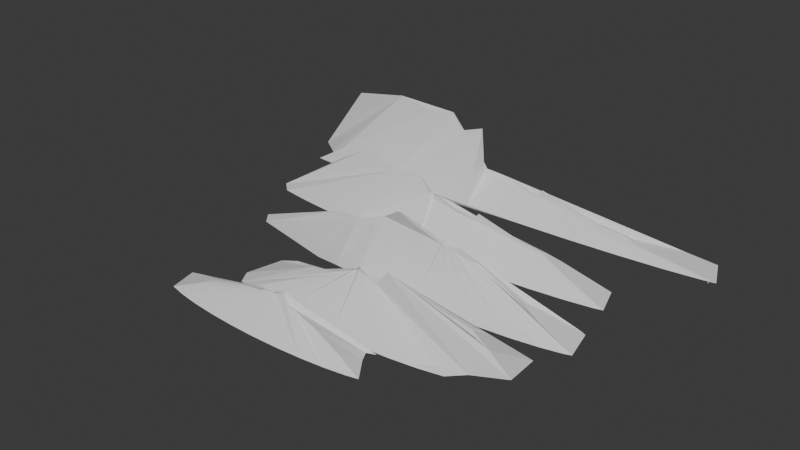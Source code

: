 # Source: mountains.blend  (saved by Blender 5.0.118; exported with 4.5.12 LTS)
import bpy
from mathutils import Matrix  # noqa: F401  (used for matrix-valued properties, if any)

bpy.ops.wm.read_factory_settings(use_empty=True)
scene = bpy.context.scene
scene.name = 'Scene'

# ---- collections
col_collection = bpy.data.collections.new('Collection'); scene.collection.children.link(col_collection)

# ---- world
world_world = bpy.data.worlds.new('World'); scene.world = world_world
world_world.use_nodes = True; world_world.node_tree.nodes.clear()
_N = world_world.node_tree.nodes; _L = world_world.node_tree.links
n0 = _N.new('ShaderNodeOutputWorld'); n0.name = 'World Output'; n0.location = (200, 100)
n1 = _N.new('ShaderNodeBackground'); n1.name = 'Background'; n1.location = (-200, 100)
n1.inputs[0].default_value = (0.05088, 0.05088, 0.05088, 1.0)
_L.new(n1.outputs[0], n0.inputs[0])
n0.is_active_output = True
world_world.color = (0.05088, 0.05088, 0.05088)
world_world.sun_shadow_jitter_overblur = 0.0

# ---- meshes
me_cone = bpy.data.meshes.new('Cone')
me_cone.from_pydata([(3.022, -18.96, -2.39), (0.01208, -18.88, -2.39), (-2.882, -18.66, -2.39), (-5.55, -18.3, -2.39), (-7.888, -17.82, -2.39), (-7.888, -12.33, -2.39), (-5.55, -11.85, -2.39), (-2.882, -11.49, -2.39), (0.01208, -11.27, -2.39), (3.022, -11.19, -2.39), (6.032, -11.27, -2.39), (8.927, -11.49, -2.39), (11.59, -11.85, -2.39), (13.93, -12.33, -2.39), (15.85, -17.23, -1.72), (13.93, -17.82, -2.39), (11.59, -18.3, -2.39), (8.927, -18.66, -2.39), (6.032, -18.88, -2.39), (3.022, -15.42, 2.158), (2.788, -15.37, 2.009), (2.677, -14.87, 2.101), (2.829, -14.83, 2.277), (3.022, -14.8, 2.242), (3.265, -14.77, 2.198), (3.57, -14.74, 2.139), (3.952, -14.73, 2.065), (4.421, -14.72, 1.768), (4.978, -14.75, 1.653), (5.587, -14.81, 2.575), (6.158, -14.92, 2.445), (6.533, -15.08, 2.348), (6.557, -15.25, 2.319), (6.199, -15.41, 3.04), (5.584, -15.51, 2.097), (4.896, -15.55, 1.56), (4.265, -15.54, 1.891), (3.743, -15.51, 2.0), (3.334, -15.47, 2.088), (18.92, -12.89, -1.337), (18.61, -12.99, -1.184), (15.61, -14.09, 0.2801), (14.65, -14.65, 0.7662), (14.53, -15.08, 0.8546), (15.12, -15.52, 0.6178), (16.92, -16.19, 0.5107), (19.61, -16.95, -0.6666), (2.471, -15.41, 1.965), (1.759, -15.55, 1.505), (-0.1031, -15.86, 0.8416), (-9.779, -17.24, -2.877), (0.4167, -14.64, 0.4876), (1.743, -14.75, 0.8972), (2.348, -14.82, 1.833), (2.672, -14.87, 1.816), (2.718, -15.35, 2.056), (-6.12, -13.54, -1.019), (-9.144, -12.71, -2.39), (-3.562, -14.37, -0.3202), (-10.62, -15.78, -2.877)], [], [(54, 55, 20, 19, 38, 37, 36, 35, 34, 33, 32, 31, 30, 29, 28, 27, 26, 25, 24, 23, 22, 21), (17, 37, 38, 18), (16, 36, 37, 17), (15, 35, 36, 16), (14, 34, 35, 15), (45, 33, 34, 14, 46), (44, 32, 33, 45), (43, 31, 32, 44), (42, 30, 31, 43), (41, 29, 30, 42), (40, 28, 29, 41), (12, 26, 27, 13), (11, 25, 26, 12), (10, 24, 25, 11), (9, 23, 24, 10), (8, 22, 23, 9), (7, 21, 22, 8), (58, 56, 57, 59), (0, 19, 20, 1), (18, 38, 19, 0), (42, 43, 44, 45, 46, 39, 40, 41), (13, 27, 28, 40, 39), (6, 53, 54, 21, 7), (5, 52, 53, 6), (56, 51, 52, 5, 57), (56, 58, 51), (4, 49, 50), (3, 48, 49, 4), (2, 47, 48, 3), (1, 20, 55, 47, 2), (53, 52, 51, 58, 59, 50, 49, 48, 47, 55, 54), (0, 1, 2, 3, 4, 50, 59, 57, 5, 6, 7, 8, 9, 10, 11, 12, 13, 39, 46, 14, 15, 16, 17, 18)])
_uv = me_cone.uv_layers.new(name='UVMap')
_uv.uv.foreach_set('vector', [0.2555, 0.2371, 0.2547, 0.2671, 0.2536, 0.2683, 0.25, 0.2714, 0.2452, 0.2744, 0.2388, 0.2771, 0.2307, 0.2789, 0.2208, 0.2792, 0.2101, 0.2766, 0.2006, 0.2705, 0.195, 0.2609, 0.1954, 0.25, 0.2012, 0.2403, 0.2101, 0.2335, 0.2196, 0.2297, 0.2282, 0.2282, 0.2355, 0.2284, 0.2415, 0.2294, 0.2462, 0.231, 0.25, 0.2329, 0.253, 0.2349, 0.2554, 0.237, 0.1582, 0.4717, 0.2388, 0.2771, 0.2452, 0.2744, 0.2032, 0.4854, 0.1167, 0.4496, 0.2307, 0.2789, 0.2388, 0.2771, 0.1582, 0.4717, 0.08029, 0.4197, 0.2208, 0.2792, 0.2307, 0.2789, 0.1167, 0.4496, 0.05045, 0.3833, 0.2101, 0.2766, 0.2208, 0.2792, 0.08029, 0.4197, 0.083, 0.3192, 0.2006, 0.2705, 0.2101, 0.2766, 0.05045, 0.3833, 0.04117, 0.366, 0.1111, 0.2776, 0.195, 0.2609, 0.2006, 0.2705, 0.083, 0.3192, 0.1203, 0.25, 0.1954, 0.25, 0.195, 0.2609, 0.1111, 0.2776, 0.1184, 0.2238, 0.2012, 0.2403, 0.1954, 0.25, 0.1203, 0.25, 0.1034, 0.1893, 0.2101, 0.2335, 0.2012, 0.2403, 0.1184, 0.2238, 0.05683, 0.1209, 0.2196, 0.2297, 0.2101, 0.2335, 0.1034, 0.1893, 0.1167, 0.05045, 0.2355, 0.2284, 0.2282, 0.2282, 0.08029, 0.08029, 0.1582, 0.02827, 0.2415, 0.2294, 0.2355, 0.2284, 0.1167, 0.05045, 0.2032, 0.01461, 0.2462, 0.231, 0.2415, 0.2294, 0.1582, 0.02827, 0.25, 0.01, 0.25, 0.2329, 0.2462, 0.231, 0.2032, 0.01461, 0.2968, 0.01461, 0.253, 0.2349, 0.25, 0.2329, 0.25, 0.01, 0.3418, 0.02827, 0.2554, 0.237, 0.253, 0.2349, 0.2968, 0.01461, 0.3524, 0.2065, 0.3922, 0.155, 0.9392, 0.1041, 0.6849, 0.2933, 0.25, 0.49, 0.25, 0.2714, 0.2536, 0.2683, 0.2968, 0.4854, 0.2032, 0.4854, 0.2452, 0.2744, 0.25, 0.2714, 0.25, 0.49, 0.1184, 0.2238, 0.1203, 0.25, 0.1111, 0.2776, 0.083, 0.3192, 0.5412, 0.366, 0.05193, 0.1149, 0.05683, 0.1209, 0.1034, 0.1893, 0.08029, 0.08029, 0.2282, 0.2282, 0.2196, 0.2297, 0.05683, 0.1209, 0.05193, 0.1149, 0.3833, 0.05045, 0.2605, 0.2343, 0.2555, 0.2371, 0.2554, 0.237, 0.3418, 0.02827, 0.4197, 0.08029, 0.2699, 0.2301, 0.2605, 0.2343, 0.3833, 0.05045, 0.3922, 0.155, 0.2905, 0.2229, 0.2699, 0.2301, 0.4197, 0.08029, 0.4392, 0.1041, 0.3922, 0.155, 0.3524, 0.2065, 0.2905, 0.2229, 0.4197, 0.4197, 0.2986, 0.2986, 0.4491, 0.3839, 0.3833, 0.4496, 0.2697, 0.2794, 0.2986, 0.2986, 0.4197, 0.4197, 0.3418, 0.4717, 0.2586, 0.2707, 0.2697, 0.2794, 0.3833, 0.4496, 0.2968, 0.4854, 0.2536, 0.2683, 0.2547, 0.2671, 0.2586, 0.2707, 0.3418, 0.4717, 0.2605, 0.2343, 0.2699, 0.2301, 0.2905, 0.2229, 0.3524, 0.2065, 0.6849, 0.2933, 0.4491, 0.3839, 0.2986, 0.2986, 0.2697, 0.2794, 0.2586, 0.2707, 0.2547, 0.2671, 0.2555, 0.2371, 0.75, 0.49, 0.7968, 0.4854, 0.8418, 0.4717, 0.8833, 0.4496, 0.9197, 0.4197, 0.9491, 0.3839, 0.9622, 0.2933, 0.9392, 0.1041, 0.9197, 0.08029, 0.8833, 0.05045, 0.8418, 0.02827, 0.7968, 0.01461, 0.75, 0.01, 0.7032, 0.01461, 0.6582, 0.02827, 0.6167, 0.05045, 0.5803, 0.08029, 0.5519, 0.1149, 0.5412, 0.366, 0.5504, 0.3833, 0.5803, 0.4197, 0.6167, 0.4496, 0.6582, 0.4717, 0.7032, 0.4854])
me_cone.update()
me_cone_001 = bpy.data.meshes.new('Cone.001')
me_cone_001.from_pydata([(-4.013, 11.03, -2.339), (-8.342, 11.09, -2.339), (-12.51, 11.26, -2.339), (-16.34, 11.53, -2.339), (-19.7, 11.9, -2.339), (-19.71, 16.07, -2.339), (-16.34, 16.44, -2.339), (-12.51, 16.71, -2.339), (-8.342, 16.88, -2.339), (-4.013, 16.94, -2.339), (0.3167, 16.88, -2.339), (4.48, 16.71, -2.339), (8.316, 16.44, -2.339), (11.68, 16.07, -2.339), (14.44, 12.34, -2.339), (11.68, 11.9, -2.339), (8.316, 11.53, -2.339), (4.48, 11.26, -2.339), (0.3167, 11.09, -2.339), (-4.013, 13.72, 1.808), (-4.349, 13.76, 2.391), (-4.51, 14.14, 1.743), (-4.29, 14.17, 2.019), (-4.013, 14.2, 1.999), (-3.664, 14.22, 1.973), (-3.225, 14.24, 1.939), (-2.676, 14.25, 1.895), (-2.0, 14.25, 1.365), (-1.2, 14.24, 1.369), (-0.3234, 14.19, 1.298), (0.4973, 14.1, 1.15), (1.037, 13.98, 1.039), (1.072, 13.85, 1.819), (0.5561, 13.73, 1.065), (-0.3279, 13.66, 1.237), (-1.317, 13.63, 1.315), (-2.225, 13.63, 1.504), (-2.976, 13.65, 1.629), (-3.565, 13.68, 1.729), (14.3, 15.65, -2.339), (13.85, 15.57, -2.165), (9.54, 14.73, -0.4997), (8.156, 14.31, 0.05337), (7.984, 13.98, 0.1539), (8.834, 13.64, -0.1155), (11.43, 13.13, -0.9995), (15.3, 12.56, -2.339), (-4.805, 13.73, 2.122), (-5.83, 13.62, 4.107), (-8.508, 13.39, 3.618), (-22.43, 12.34, -2.339), (-7.76, 14.32, 3.044), (-5.852, 14.23, 2.609), (-4.983, 14.18, 1.993), (-4.517, 14.14, 2.035), (-4.45, 13.77, 2.175), (-17.16, 15.15, 1.77), (-21.51, 15.78, -2.339), (-13.48, 14.52, 3.945), (-23.64, 13.45, -2.339)], [], [(54, 55, 20, 19, 38, 37, 36, 35, 34, 33, 32, 31, 30, 29, 28, 27, 26, 25, 24, 23, 22, 21), (17, 37, 38, 18), (16, 36, 37, 17), (15, 35, 36, 16), (14, 34, 35, 15), (45, 33, 34, 14, 46), (44, 32, 33, 45), (43, 31, 32, 44), (42, 30, 31, 43), (41, 29, 30, 42), (40, 28, 29, 41), (12, 26, 27, 13), (11, 25, 26, 12), (10, 24, 25, 11), (9, 23, 24, 10), (8, 22, 23, 9), (7, 21, 22, 8), (58, 56, 57, 59), (0, 19, 20, 1), (18, 38, 19, 0), (42, 43, 44, 45, 46, 39, 40, 41), (13, 27, 28, 40, 39), (6, 53, 54, 21, 7), (5, 52, 53, 6), (56, 51, 52, 5, 57), (56, 58, 51), (4, 49, 50), (3, 48, 49, 4), (2, 47, 48, 3), (1, 20, 55, 47, 2), (53, 52, 51, 58, 59, 50, 49, 48, 47, 55, 54), (0, 1, 2, 3, 4, 50, 59, 57, 5, 6, 7, 8, 9, 10, 11, 12, 13, 39, 46, 14, 15, 16, 17, 18)])
_uv = me_cone_001.uv_layers.new(name='UVMap')
_uv.uv.foreach_set('vector', [0.2555, 0.2371, 0.2547, 0.2671, 0.2536, 0.2683, 0.25, 0.2714, 0.2452, 0.2744, 0.2388, 0.2771, 0.2307, 0.2789, 0.2208, 0.2792, 0.2101, 0.2766, 0.2006, 0.2705, 0.195, 0.2609, 0.1954, 0.25, 0.2012, 0.2403, 0.2101, 0.2335, 0.2196, 0.2297, 0.2282, 0.2282, 0.2355, 0.2284, 0.2415, 0.2294, 0.2462, 0.231, 0.25, 0.2329, 0.253, 0.2349, 0.2554, 0.237, 0.1582, 0.4717, 0.2388, 0.2771, 0.2452, 0.2744, 0.2032, 0.4854, 0.1167, 0.4496, 0.2307, 0.2789, 0.2388, 0.2771, 0.1582, 0.4717, 0.08029, 0.4197, 0.2208, 0.2792, 0.2307, 0.2789, 0.1167, 0.4496, 0.05045, 0.3833, 0.2101, 0.2766, 0.2208, 0.2792, 0.08029, 0.4197, 0.083, 0.3192, 0.2006, 0.2705, 0.2101, 0.2766, 0.05045, 0.3833, 0.04117, 0.366, 0.1111, 0.2776, 0.195, 0.2609, 0.2006, 0.2705, 0.083, 0.3192, 0.1203, 0.25, 0.1954, 0.25, 0.195, 0.2609, 0.1111, 0.2776, 0.1184, 0.2238, 0.2012, 0.2403, 0.1954, 0.25, 0.1203, 0.25, 0.1034, 0.1893, 0.2101, 0.2335, 0.2012, 0.2403, 0.1184, 0.2238, 0.05683, 0.1209, 0.2196, 0.2297, 0.2101, 0.2335, 0.1034, 0.1893, 0.1167, 0.05045, 0.2355, 0.2284, 0.2282, 0.2282, 0.08029, 0.08029, 0.1582, 0.02827, 0.2415, 0.2294, 0.2355, 0.2284, 0.1167, 0.05045, 0.2032, 0.01461, 0.2462, 0.231, 0.2415, 0.2294, 0.1582, 0.02827, 0.25, 0.01, 0.25, 0.2329, 0.2462, 0.231, 0.2032, 0.01461, 0.2968, 0.01461, 0.253, 0.2349, 0.25, 0.2329, 0.25, 0.01, 0.3418, 0.02827, 0.2554, 0.237, 0.253, 0.2349, 0.2968, 0.01461, 0.3524, 0.2065, 0.3922, 0.155, 0.9392, 0.1041, 0.6849, 0.2933, 0.25, 0.49, 0.25, 0.2714, 0.2536, 0.2683, 0.2968, 0.4854, 0.2032, 0.4854, 0.2452, 0.2744, 0.25, 0.2714, 0.25, 0.49, 0.1184, 0.2238, 0.1203, 0.25, 0.1111, 0.2776, 0.083, 0.3192, 0.5412, 0.366, 0.05193, 0.1149, 0.05683, 0.1209, 0.1034, 0.1893, 0.08029, 0.08029, 0.2282, 0.2282, 0.2196, 0.2297, 0.05683, 0.1209, 0.05193, 0.1149, 0.3833, 0.05045, 0.2605, 0.2343, 0.2555, 0.2371, 0.2554, 0.237, 0.3418, 0.02827, 0.4197, 0.08029, 0.2699, 0.2301, 0.2605, 0.2343, 0.3833, 0.05045, 0.3922, 0.155, 0.2905, 0.2229, 0.2699, 0.2301, 0.4197, 0.08029, 0.4392, 0.1041, 0.3922, 0.155, 0.3524, 0.2065, 0.2905, 0.2229, 0.4197, 0.4197, 0.2986, 0.2986, 0.4491, 0.3839, 0.3833, 0.4496, 0.2697, 0.2794, 0.2986, 0.2986, 0.4197, 0.4197, 0.3418, 0.4717, 0.2586, 0.2707, 0.2697, 0.2794, 0.3833, 0.4496, 0.2968, 0.4854, 0.2536, 0.2683, 0.2547, 0.2671, 0.2586, 0.2707, 0.3418, 0.4717, 0.2605, 0.2343, 0.2699, 0.2301, 0.2905, 0.2229, 0.3524, 0.2065, 0.6849, 0.2933, 0.4491, 0.3839, 0.2986, 0.2986, 0.2697, 0.2794, 0.2586, 0.2707, 0.2547, 0.2671, 0.2555, 0.2371, 0.75, 0.49, 0.7968, 0.4854, 0.8418, 0.4717, 0.8833, 0.4496, 0.9197, 0.4197, 0.9491, 0.3839, 0.9622, 0.2933, 0.9392, 0.1041, 0.9197, 0.08029, 0.8833, 0.05045, 0.8418, 0.02827, 0.7968, 0.01461, 0.75, 0.01, 0.7032, 0.01461, 0.6582, 0.02827, 0.6167, 0.05045, 0.5803, 0.08029, 0.5519, 0.1149, 0.5412, 0.366, 0.5504, 0.3833, 0.5803, 0.4197, 0.6167, 0.4496, 0.6582, 0.4717, 0.7032, 0.4854])
me_cone_001.update()
me_cone_003 = bpy.data.meshes.new('Cone.003')
me_cone_003.from_pydata([(5.834, -2.719, -2.596), (2.427, -2.657, -2.596), (-0.8491, -2.476, -2.596), (-3.869, -2.182, -2.596), (-6.515, -1.786, -2.868), (-6.515, 2.719, -2.596), (-3.869, 3.115, -2.596), (-0.8491, 3.409, -2.596), (2.427, 3.591, -2.596), (5.834, 3.652, -2.596), (9.241, 3.591, -2.596), (12.52, 3.409, -2.596), (15.54, 3.115, -2.596), (18.18, 2.719, -2.596), (20.36, -1.303, -2.596), (18.18, -1.786, -2.596), (15.54, -2.182, -2.596), (12.52, -2.476, -2.596), (9.241, -2.657, -2.596), (7.196, -0.4642, 2.709), (6.949, -0.4239, 2.588), (6.831, -0.01404, 2.662), (6.992, 0.01341, 2.805), (7.196, 0.03998, 2.777), (7.452, 0.06467, 2.741), (7.774, 0.0856, 2.694), (8.178, 0.09955, 2.633), (8.673, 0.1011, 2.393), (9.261, 0.08226, 2.299), (9.905, 0.03247, 2.193), (10.51, -0.05702, 2.088), (10.9, -0.1842, 2.009), (10.93, -0.3276, 1.986), (10.55, -0.4526, 2.027), (9.901, -0.5334, 2.117), (9.175, -0.5665, 2.225), (8.508, -0.5636, 2.492), (7.957, -0.5391, 2.581), (7.525, -0.5038, 2.652), (20.25, 2.26, -2.596), (19.89, 2.29, -2.464), (16.5, 1.33, -1.192), (15.41, 0.8443, -0.7698), (15.28, 0.4764, -0.6931), (15.94, 0.088, -0.8988), (17.99, -0.4957, -1.574), (21.03, -1.073, -2.596), (0.9808, -0.9044, 3.508), (0.1743, -1.027, 3.108), (-1.933, -1.297, 2.532), (-12.89, -2.339, -0.97), (-1.345, -0.2332, 2.224), (0.1567, -0.3342, 2.58), (0.841, -0.3931, 3.392), (2.879, -1.032, 4.598), (2.928, -1.425, 4.792), (-4.514, 1.812, -1.406), (-7.937, 2.403, -2.868), (-5.848, -0.003086, 1.523), (-13.84, -1.137, -0.97)], [], [(54, 55, 20, 19, 38, 37, 36, 35, 34, 33, 32, 31, 30, 29, 28, 27, 26, 25, 24, 23, 22, 21), (17, 37, 38, 18), (16, 36, 37, 17), (15, 35, 36, 16), (14, 34, 35, 15), (45, 33, 34, 14, 46), (44, 32, 33, 45), (43, 31, 32, 44), (42, 30, 31, 43), (41, 29, 30, 42), (40, 28, 29, 41), (12, 26, 27, 13), (11, 25, 26, 12), (10, 24, 25, 11), (9, 23, 24, 10), (8, 22, 23, 9), (7, 21, 22, 8), (58, 56, 57, 59), (0, 19, 20, 1), (18, 38, 19, 0), (42, 43, 44, 45, 46, 39, 40, 41), (13, 27, 28, 40, 39), (6, 53, 54, 21, 7), (5, 52, 53, 6), (56, 51, 52, 5, 57), (56, 58, 51), (4, 49, 50), (3, 48, 49, 4), (2, 47, 48, 3), (1, 20, 55, 47, 2), (53, 52, 51, 58, 59, 50, 49, 48, 47, 55, 54), (0, 1, 2, 3, 4, 50, 59, 57, 5, 6, 7, 8, 9, 10, 11, 12, 13, 39, 46, 14, 15, 16, 17, 18)])
_uv = me_cone_003.uv_layers.new(name='UVMap')
_uv.uv.foreach_set('vector', [0.2555, 0.2371, 0.2547, 0.2671, 0.2536, 0.2683, 0.25, 0.2714, 0.2452, 0.2744, 0.2388, 0.2771, 0.2307, 0.2789, 0.2208, 0.2792, 0.2101, 0.2766, 0.2006, 0.2705, 0.195, 0.2609, 0.1954, 0.25, 0.2012, 0.2403, 0.2101, 0.2335, 0.2196, 0.2297, 0.2282, 0.2282, 0.2355, 0.2284, 0.2415, 0.2294, 0.2462, 0.231, 0.25, 0.2329, 0.253, 0.2349, 0.2554, 0.237, 0.1582, 0.4717, 0.2388, 0.2771, 0.2452, 0.2744, 0.2032, 0.4854, 0.1167, 0.4496, 0.2307, 0.2789, 0.2388, 0.2771, 0.1582, 0.4717, 0.08029, 0.4197, 0.2208, 0.2792, 0.2307, 0.2789, 0.1167, 0.4496, 0.05045, 0.3833, 0.2101, 0.2766, 0.2208, 0.2792, 0.08029, 0.4197, 0.083, 0.3192, 0.2006, 0.2705, 0.2101, 0.2766, 0.05045, 0.3833, 0.04117, 0.366, 0.1111, 0.2776, 0.195, 0.2609, 0.2006, 0.2705, 0.083, 0.3192, 0.1203, 0.25, 0.1954, 0.25, 0.195, 0.2609, 0.1111, 0.2776, 0.1184, 0.2238, 0.2012, 0.2403, 0.1954, 0.25, 0.1203, 0.25, 0.1034, 0.1893, 0.2101, 0.2335, 0.2012, 0.2403, 0.1184, 0.2238, 0.05683, 0.1209, 0.2196, 0.2297, 0.2101, 0.2335, 0.1034, 0.1893, 0.1167, 0.05045, 0.2355, 0.2284, 0.2282, 0.2282, 0.08029, 0.08029, 0.1582, 0.02827, 0.2415, 0.2294, 0.2355, 0.2284, 0.1167, 0.05045, 0.2032, 0.01461, 0.2462, 0.231, 0.2415, 0.2294, 0.1582, 0.02827, 0.25, 0.01, 0.25, 0.2329, 0.2462, 0.231, 0.2032, 0.01461, 0.2968, 0.01461, 0.253, 0.2349, 0.25, 0.2329, 0.25, 0.01, 0.3418, 0.02827, 0.2554, 0.237, 0.253, 0.2349, 0.2968, 0.01461, 0.3524, 0.2065, 0.3922, 0.155, 0.9392, 0.1041, 0.6849, 0.2933, 0.25, 0.49, 0.25, 0.2714, 0.2536, 0.2683, 0.2968, 0.4854, 0.2032, 0.4854, 0.2452, 0.2744, 0.25, 0.2714, 0.25, 0.49, 0.1184, 0.2238, 0.1203, 0.25, 0.1111, 0.2776, 0.083, 0.3192, 0.5412, 0.366, 0.05193, 0.1149, 0.05683, 0.1209, 0.1034, 0.1893, 0.08029, 0.08029, 0.2282, 0.2282, 0.2196, 0.2297, 0.05683, 0.1209, 0.05193, 0.1149, 0.3833, 0.05045, 0.2605, 0.2343, 0.2555, 0.2371, 0.2554, 0.237, 0.3418, 0.02827, 0.4197, 0.08029, 0.2699, 0.2301, 0.2605, 0.2343, 0.3833, 0.05045, 0.3922, 0.155, 0.2905, 0.2229, 0.2699, 0.2301, 0.4197, 0.08029, 0.4392, 0.1041, 0.3922, 0.155, 0.3524, 0.2065, 0.2905, 0.2229, 0.4197, 0.4197, 0.2986, 0.2986, 0.4491, 0.3839, 0.3833, 0.4496, 0.2697, 0.2794, 0.2986, 0.2986, 0.4197, 0.4197, 0.3418, 0.4717, 0.2586, 0.2707, 0.2697, 0.2794, 0.3833, 0.4496, 0.2968, 0.4854, 0.2536, 0.2683, 0.2547, 0.2671, 0.2586, 0.2707, 0.3418, 0.4717, 0.2605, 0.2343, 0.2699, 0.2301, 0.2905, 0.2229, 0.3524, 0.2065, 0.6849, 0.2933, 0.4491, 0.3839, 0.2986, 0.2986, 0.2697, 0.2794, 0.2586, 0.2707, 0.2547, 0.2671, 0.2555, 0.2371, 0.75, 0.49, 0.7968, 0.4854, 0.8418, 0.4717, 0.8833, 0.4496, 0.9197, 0.4197, 0.9491, 0.3839, 0.9622, 0.2933, 0.9392, 0.1041, 0.9197, 0.08029, 0.8833, 0.05045, 0.8418, 0.02827, 0.7968, 0.01461, 0.75, 0.01, 0.7032, 0.01461, 0.6582, 0.02827, 0.6167, 0.05045, 0.5803, 0.08029, 0.5519, 0.1149, 0.5412, 0.366, 0.5504, 0.3833, 0.5803, 0.4197, 0.6167, 0.4496, 0.6582, 0.4717, 0.7032, 0.4854])
me_cone_003.update()
me_cone_004 = bpy.data.meshes.new('Cone.004')
me_cone_004.from_pydata([(-5.655, -26.95, -1.412), (-3.041, -27.0, -1.412), (-0.5267, -27.14, -1.412), (1.79, -27.38, -1.412), (3.821, -27.7, -1.412), (3.821, -31.32, -1.412), (1.79, -31.64, -1.412), (-0.5267, -31.87, -1.412), (-3.041, -32.02, -1.412), (-5.655, -32.07, -1.412), (-8.269, -32.02, -1.412), (-10.78, -31.87, -1.412), (-13.1, -31.64, -1.412), (-15.13, -31.32, -1.412), (-16.8, -28.09, -1.412), (-15.13, -27.7, -1.412), (-13.1, -27.38, -1.412), (-10.78, -27.14, -1.412), (-8.269, -27.0, -1.412), (-5.655, -29.28, 1.638), (-5.452, -29.31, 1.538), (-5.355, -29.65, 1.599), (-5.488, -29.67, 1.717), (-5.655, -29.69, 1.694), (-5.866, -29.71, 1.664), (-6.131, -29.73, 1.625), (-6.462, -29.74, 1.575), (-6.87, -29.74, 1.376), (-7.353, -29.72, 1.299), (-7.883, -29.68, 1.211), (-8.378, -29.61, 1.124), (-8.704, -29.51, 1.059), (-8.725, -29.39, 1.039), (-8.414, -29.29, 1.074), (-7.88, -29.22, 1.148), (-7.283, -29.2, 1.237), (-6.735, -29.2, 1.458), (-6.281, -29.22, 1.532), (-5.926, -29.25, 1.591), (-16.71, -30.95, -1.412), (-16.44, -30.88, -1.31), (-13.84, -30.16, -0.3279), (-13.0, -29.79, -0.001875), (-12.9, -29.51, 0.05736), (-13.41, -29.21, -0.1014), (-14.98, -28.77, -0.6226), (-17.32, -28.27, -1.412), (-4.247, -29.29, 1.884), (-3.824, -29.19, 1.575), (-2.72, -28.99, 1.13), (3.018, -28.08, -1.363), (-3.028, -29.8, 0.893), (-3.815, -29.72, 1.168), (-4.174, -29.68, 1.795), (-4.366, -29.65, 1.784), (-4.393, -29.33, 1.945), (2.286, -30.52, -0.493), (4.912, -31.06, -1.412), (-0.669, -29.97, 0.3513), (3.517, -29.05, -1.363)], [], [(54, 55, 20, 19, 38, 37, 36, 35, 34, 33, 32, 31, 30, 29, 28, 27, 26, 25, 24, 23, 22, 21), (17, 37, 38, 18), (16, 36, 37, 17), (15, 35, 36, 16), (14, 34, 35, 15), (45, 33, 34, 14, 46), (44, 32, 33, 45), (43, 31, 32, 44), (42, 30, 31, 43), (41, 29, 30, 42), (40, 28, 29, 41), (12, 26, 27, 13), (11, 25, 26, 12), (10, 24, 25, 11), (9, 23, 24, 10), (8, 22, 23, 9), (7, 21, 22, 8), (58, 56, 57, 59), (0, 19, 20, 1), (18, 38, 19, 0), (42, 43, 44, 45, 46, 39, 40, 41), (13, 27, 28, 40, 39), (6, 53, 54, 21, 7), (5, 52, 53, 6), (56, 51, 52, 5, 57), (56, 58, 51), (4, 49, 50), (3, 48, 49, 4), (2, 47, 48, 3), (1, 20, 55, 47, 2), (53, 52, 51, 58, 59, 50, 49, 48, 47, 55, 54), (0, 1, 2, 3, 4, 50, 59, 57, 5, 6, 7, 8, 9, 10, 11, 12, 13, 39, 46, 14, 15, 16, 17, 18)])
_uv = me_cone_004.uv_layers.new(name='UVMap')
_uv.uv.foreach_set('vector', [0.2555, 0.2371, 0.2547, 0.2671, 0.2536, 0.2683, 0.25, 0.2714, 0.2452, 0.2744, 0.2388, 0.2771, 0.2307, 0.2789, 0.2208, 0.2792, 0.2101, 0.2766, 0.2006, 0.2705, 0.195, 0.2609, 0.1954, 0.25, 0.2012, 0.2403, 0.2101, 0.2335, 0.2196, 0.2297, 0.2282, 0.2282, 0.2355, 0.2284, 0.2415, 0.2294, 0.2462, 0.231, 0.25, 0.2329, 0.253, 0.2349, 0.2554, 0.237, 0.1582, 0.4717, 0.2388, 0.2771, 0.2452, 0.2744, 0.2032, 0.4854, 0.1167, 0.4496, 0.2307, 0.2789, 0.2388, 0.2771, 0.1582, 0.4717, 0.08029, 0.4197, 0.2208, 0.2792, 0.2307, 0.2789, 0.1167, 0.4496, 0.05045, 0.3833, 0.2101, 0.2766, 0.2208, 0.2792, 0.08029, 0.4197, 0.083, 0.3192, 0.2006, 0.2705, 0.2101, 0.2766, 0.05045, 0.3833, 0.04117, 0.366, 0.1111, 0.2776, 0.195, 0.2609, 0.2006, 0.2705, 0.083, 0.3192, 0.1203, 0.25, 0.1954, 0.25, 0.195, 0.2609, 0.1111, 0.2776, 0.1184, 0.2238, 0.2012, 0.2403, 0.1954, 0.25, 0.1203, 0.25, 0.1034, 0.1893, 0.2101, 0.2335, 0.2012, 0.2403, 0.1184, 0.2238, 0.05683, 0.1209, 0.2196, 0.2297, 0.2101, 0.2335, 0.1034, 0.1893, 0.1167, 0.05045, 0.2355, 0.2284, 0.2282, 0.2282, 0.08029, 0.08029, 0.1582, 0.02827, 0.2415, 0.2294, 0.2355, 0.2284, 0.1167, 0.05045, 0.2032, 0.01461, 0.2462, 0.231, 0.2415, 0.2294, 0.1582, 0.02827, 0.25, 0.01, 0.25, 0.2329, 0.2462, 0.231, 0.2032, 0.01461, 0.2968, 0.01461, 0.253, 0.2349, 0.25, 0.2329, 0.25, 0.01, 0.3418, 0.02827, 0.2554, 0.237, 0.253, 0.2349, 0.2968, 0.01461, 0.3524, 0.2065, 0.3922, 0.155, 0.9392, 0.1041, 0.6849, 0.2933, 0.25, 0.49, 0.25, 0.2714, 0.2536, 0.2683, 0.2968, 0.4854, 0.2032, 0.4854, 0.2452, 0.2744, 0.25, 0.2714, 0.25, 0.49, 0.1184, 0.2238, 0.1203, 0.25, 0.1111, 0.2776, 0.083, 0.3192, 0.5412, 0.366, 0.05193, 0.1149, 0.05683, 0.1209, 0.1034, 0.1893, 0.08029, 0.08029, 0.2282, 0.2282, 0.2196, 0.2297, 0.05683, 0.1209, 0.05193, 0.1149, 0.3833, 0.05045, 0.2605, 0.2343, 0.2555, 0.2371, 0.2554, 0.237, 0.3418, 0.02827, 0.4197, 0.08029, 0.2699, 0.2301, 0.2605, 0.2343, 0.3833, 0.05045, 0.3922, 0.155, 0.2905, 0.2229, 0.2699, 0.2301, 0.4197, 0.08029, 0.4392, 0.1041, 0.3922, 0.155, 0.3524, 0.2065, 0.2905, 0.2229, 0.4197, 0.4197, 0.2986, 0.2986, 0.4491, 0.3839, 0.3833, 0.4496, 0.2697, 0.2794, 0.2986, 0.2986, 0.4197, 0.4197, 0.3418, 0.4717, 0.2586, 0.2707, 0.2697, 0.2794, 0.3833, 0.4496, 0.2968, 0.4854, 0.2536, 0.2683, 0.2547, 0.2671, 0.2586, 0.2707, 0.3418, 0.4717, 0.2605, 0.2343, 0.2699, 0.2301, 0.2905, 0.2229, 0.3524, 0.2065, 0.6849, 0.2933, 0.4491, 0.3839, 0.2986, 0.2986, 0.2697, 0.2794, 0.2586, 0.2707, 0.2547, 0.2671, 0.2555, 0.2371, 0.75, 0.49, 0.7968, 0.4854, 0.8418, 0.4717, 0.8833, 0.4496, 0.9197, 0.4197, 0.9491, 0.3839, 0.9622, 0.2933, 0.9392, 0.1041, 0.9197, 0.08029, 0.8833, 0.05045, 0.8418, 0.02827, 0.7968, 0.01461, 0.75, 0.01, 0.7032, 0.01461, 0.6582, 0.02827, 0.6167, 0.05045, 0.5803, 0.08029, 0.5519, 0.1149, 0.5412, 0.366, 0.5504, 0.3833, 0.5803, 0.4197, 0.6167, 0.4496, 0.6582, 0.4717, 0.7032, 0.4854])
me_cone_004.update()
me_cone_005 = bpy.data.meshes.new('Cone.005')
me_cone_005.from_pydata([(-3.909, 27.58, -1.645), (-9.676, 27.63, -1.645), (-15.22, 27.8, -2.647), (-20.33, 28.08, -2.647), (-24.81, 28.44, -2.647), (-24.81, 32.62, -2.647), (-20.33, 32.99, -2.647), (-15.22, 33.26, -2.993), (-9.676, 33.43, -2.647), (-3.909, 33.49, -1.645), (1.858, 33.43, -1.645), (7.404, 33.26, -1.645), (12.51, 32.99, -1.645), (16.99, 32.62, -1.645), (20.67, 28.89, -1.645), (16.99, 28.44, -1.645), (12.51, 28.08, -1.645), (7.404, 27.8, -1.645), (1.858, 27.63, -1.645), (-3.909, 30.27, 1.035), (-4.357, 30.31, 5.577), (-4.571, 30.69, 2.29), (-4.278, 30.72, 1.286), (-3.909, 30.74, 1.262), (-3.444, 30.77, 1.231), (-2.859, 30.79, 1.191), (-2.128, 30.8, 1.138), (-1.228, 30.8, 0.5076), (-0.1623, 30.78, 0.512), (1.006, 30.74, 0.4271), (2.099, 30.65, 0.251), (2.817, 30.53, 0.1197), (2.864, 30.4, 1.048), (2.177, 30.28, 0.15), (0.9996, 30.2, 0.3548), (-0.3177, 30.17, 0.4476), (-1.527, 30.18, 0.6733), (-2.528, 30.2, 0.8215), (-3.312, 30.23, 0.9413), (20.49, 32.2, -1.645), (19.88, 32.12, -3.696), (14.14, 31.28, -1.713), (12.3, 30.85, -1.054), (12.07, 30.53, -0.9347), (13.2, 30.19, -1.255), (16.66, 29.68, -2.308), (21.81, 29.1, -1.645), (-6.907, 30.3, 4.775), (-7.862, 30.22, 6.428), (-10.36, 30.06, 6.021), (-23.32, 29.32, -2.154), (-9.661, 30.71, 5.543), (-7.883, 30.64, 5.18), (-7.073, 30.61, 4.667), (-6.639, 30.58, 4.702), (-6.576, 30.33, 4.819), (-21.43, 31.7, 4.839), (-27.22, 32.33, -2.647), (-14.99, 30.85, 6.293), (-24.45, 30.1, -2.154)], [], [(54, 55, 20, 19, 38, 37, 36, 35, 34, 33, 32, 31, 30, 29, 28, 27, 26, 25, 24, 23, 22, 21), (17, 37, 38, 18), (16, 36, 37, 17), (15, 35, 36, 16), (14, 34, 35, 15), (45, 33, 34, 14, 46), (44, 32, 33, 45), (43, 31, 32, 44), (42, 30, 31, 43), (41, 29, 30, 42), (40, 28, 29, 41), (12, 26, 27, 13), (11, 25, 26, 12), (10, 24, 25, 11), (9, 23, 24, 10), (8, 22, 23, 9), (7, 21, 22, 8), (58, 56, 57, 59), (0, 19, 20, 1), (18, 38, 19, 0), (42, 43, 44, 45, 46, 39, 40, 41), (13, 27, 28, 40, 39), (6, 53, 54, 21, 7), (5, 52, 53, 6), (56, 51, 52, 5, 57), (56, 58, 51), (4, 49, 50), (3, 48, 49, 4), (2, 47, 48, 3), (1, 20, 55, 47, 2), (53, 52, 51, 58, 59, 50, 49, 48, 47, 55, 54), (0, 1, 2, 3, 4, 50, 59, 57, 5, 6, 7, 8, 9, 10, 11, 12, 13, 39, 46, 14, 15, 16, 17, 18)])
_uv = me_cone_005.uv_layers.new(name='UVMap')
_uv.uv.foreach_set('vector', [0.2555, 0.2371, 0.2547, 0.2671, 0.2536, 0.2683, 0.25, 0.2714, 0.2452, 0.2744, 0.2388, 0.2771, 0.2307, 0.2789, 0.2208, 0.2792, 0.2101, 0.2766, 0.2006, 0.2705, 0.195, 0.2609, 0.1954, 0.25, 0.2012, 0.2403, 0.2101, 0.2335, 0.2196, 0.2297, 0.2282, 0.2282, 0.2355, 0.2284, 0.2415, 0.2294, 0.2462, 0.231, 0.25, 0.2329, 0.253, 0.2349, 0.2554, 0.237, 0.1582, 0.4717, 0.2388, 0.2771, 0.2452, 0.2744, 0.2032, 0.4854, 0.1167, 0.4496, 0.2307, 0.2789, 0.2388, 0.2771, 0.1582, 0.4717, 0.08029, 0.4197, 0.2208, 0.2792, 0.2307, 0.2789, 0.1167, 0.4496, 0.05045, 0.3833, 0.2101, 0.2766, 0.2208, 0.2792, 0.08029, 0.4197, 0.083, 0.3192, 0.2006, 0.2705, 0.2101, 0.2766, 0.05045, 0.3833, 0.04117, 0.366, 0.1111, 0.2776, 0.195, 0.2609, 0.2006, 0.2705, 0.083, 0.3192, 0.1203, 0.25, 0.1954, 0.25, 0.195, 0.2609, 0.1111, 0.2776, 0.1184, 0.2238, 0.2012, 0.2403, 0.1954, 0.25, 0.1203, 0.25, 0.1034, 0.1893, 0.2101, 0.2335, 0.2012, 0.2403, 0.1184, 0.2238, 0.05683, 0.1209, 0.2196, 0.2297, 0.2101, 0.2335, 0.1034, 0.1893, 0.1167, 0.05045, 0.2355, 0.2284, 0.2282, 0.2282, 0.08029, 0.08029, 0.1582, 0.02827, 0.2415, 0.2294, 0.2355, 0.2284, 0.1167, 0.05045, 0.2032, 0.01461, 0.2462, 0.231, 0.2415, 0.2294, 0.1582, 0.02827, 0.25, 0.01, 0.25, 0.2329, 0.2462, 0.231, 0.2032, 0.01461, 0.2968, 0.01461, 0.253, 0.2349, 0.25, 0.2329, 0.25, 0.01, 0.3418, 0.02827, 0.2554, 0.237, 0.253, 0.2349, 0.2968, 0.01461, 0.3524, 0.2065, 0.3922, 0.155, 0.9392, 0.1041, 0.6849, 0.2933, 0.25, 0.49, 0.25, 0.2714, 0.2536, 0.2683, 0.2968, 0.4854, 0.2032, 0.4854, 0.2452, 0.2744, 0.25, 0.2714, 0.25, 0.49, 0.1184, 0.2238, 0.1203, 0.25, 0.1111, 0.2776, 0.083, 0.3192, 0.5412, 0.366, 0.05193, 0.1149, 0.05683, 0.1209, 0.1034, 0.1893, 0.08029, 0.08029, 0.2282, 0.2282, 0.2196, 0.2297, 0.05683, 0.1209, 0.05193, 0.1149, 0.3833, 0.05045, 0.2605, 0.2343, 0.2555, 0.2371, 0.2554, 0.237, 0.3418, 0.02827, 0.4197, 0.08029, 0.2699, 0.2301, 0.2605, 0.2343, 0.3833, 0.05045, 0.3922, 0.155, 0.2905, 0.2229, 0.2699, 0.2301, 0.4197, 0.08029, 0.4392, 0.1041, 0.3922, 0.155, 0.3524, 0.2065, 0.2905, 0.2229, 0.4197, 0.4197, 0.2986, 0.2986, 0.4491, 0.3839, 0.3833, 0.4496, 0.2697, 0.2794, 0.2986, 0.2986, 0.4197, 0.4197, 0.3418, 0.4717, 0.2586, 0.2707, 0.2697, 0.2794, 0.3833, 0.4496, 0.2968, 0.4854, 0.2536, 0.2683, 0.2547, 0.2671, 0.2586, 0.2707, 0.3418, 0.4717, 0.2605, 0.2343, 0.2699, 0.2301, 0.2905, 0.2229, 0.3524, 0.2065, 0.6849, 0.2933, 0.4491, 0.3839, 0.2986, 0.2986, 0.2697, 0.2794, 0.2586, 0.2707, 0.2547, 0.2671, 0.2555, 0.2371, 0.75, 0.49, 0.7968, 0.4854, 0.8418, 0.4717, 0.8833, 0.4496, 0.9197, 0.4197, 0.9491, 0.3839, 0.9622, 0.2933, 0.9392, 0.1041, 0.9197, 0.08029, 0.8833, 0.05045, 0.8418, 0.02827, 0.7968, 0.01461, 0.75, 0.01, 0.7032, 0.01461, 0.6582, 0.02827, 0.6167, 0.05045, 0.5803, 0.08029, 0.5519, 0.1149, 0.5412, 0.366, 0.5504, 0.3833, 0.5803, 0.4197, 0.6167, 0.4496, 0.6582, 0.4717, 0.7032, 0.4854])
me_cone_005.update()

# ---- objects
ob_mountain_2 = bpy.data.objects.new('mountain_2', me_cone)
ob_mountain_4 = bpy.data.objects.new('mountain_4', me_cone_001)
ob_mountain_3 = bpy.data.objects.new('mountain_3', me_cone_003)
ob_mountain_1 = bpy.data.objects.new('mountain_1', me_cone_004)
ob_mountain_5 = bpy.data.objects.new('mountain_5', me_cone_005)

# ---- transforms, parenting, visibility, modifiers, constraints
ob_mountain_2.location = (-8.25, 7.434, -0.2063)
ob_mountain_4.location = (-4.74, -7.094, 0.2182)
ob_mountain_3.location = (-9.361, -0.1212, -0.2214)
ob_mountain_1.location = (-2.77, 14.66, 0.2018)
ob_mountain_5.location = (-5.03, -15.37, 0.8092)

# ---- collection membership
col_collection.objects.link(ob_mountain_2)
col_collection.objects.link(ob_mountain_4)
col_collection.objects.link(ob_mountain_3)
col_collection.objects.link(ob_mountain_1)
col_collection.objects.link(ob_mountain_5)

# ---- scene / render settings (as saved in the file)
scene.frame_start = 1; scene.frame_end = 250; scene.frame_set(1)
scene.render.engine = 'BLENDER_EEVEE_NEXT'
scene.render.bake_bias = 0.0
scene.render.bake_samples = 0
scene.cycles.sampling_pattern = 'TABULATED_SOBOL'
scene.eevee.use_volume_custom_range = False
bpy.context.view_layer.update()

# ---- added for rendering (the .blend has no active camera and no usable light): camera, sun
cam_auto = bpy.data.cameras.new('AutoCamera')
cam_auto.lens = 50.0
cam_auto.sensor_width = 36.0
cam_auto.clip_end = 1000.0
ob_auto_camera = bpy.data.objects.new('AutoCamera', cam_auto)
scene.collection.objects.link(ob_auto_camera)
ob_auto_camera.location = (49.0983, -67.8423, 47.5387)
ob_auto_camera.rotation_euler = (1.09748, -7.21219e-08, 0.694738)
scene.camera = ob_auto_camera
light_auto_sun = bpy.data.lights.new('AutoSun', 'SUN')
light_auto_sun.energy = 3.0
light_auto_sun.angle = 0.0523599
ob_auto_sun = bpy.data.objects.new('AutoSun', light_auto_sun)
scene.collection.objects.link(ob_auto_sun)
ob_auto_sun.rotation_euler = (0.872665, 0.174533, 0.523599)
bpy.context.view_layer.update()
